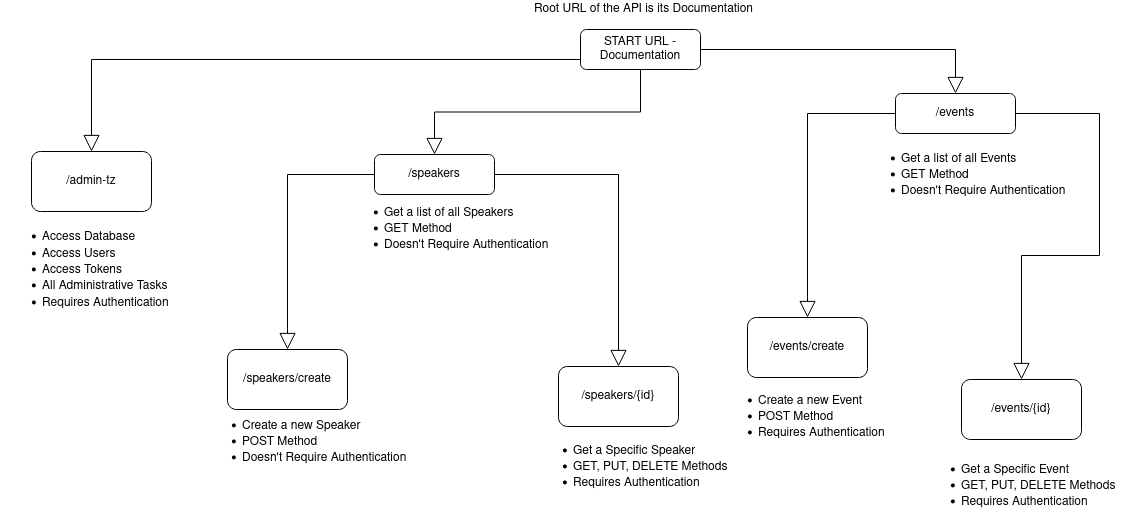

The diagram above was exported from draw.io. Its source (the exported page's mxGraphModel, read from the mxfile embedded in the PNG):
<mxGraphModel dx="868" dy="452" grid="0" gridSize="10" guides="1" tooltips="1" connect="1" arrows="1" fold="1" page="1" pageScale="1" pageWidth="1169" pageHeight="827" math="0" shadow="0">
  <root>
    <mxCell id="WIyWlLk6GJQsqaUBKTNV-0" />
    <mxCell id="WIyWlLk6GJQsqaUBKTNV-1" parent="WIyWlLk6GJQsqaUBKTNV-0" />
    <mxCell id="WIyWlLk6GJQsqaUBKTNV-3" value="START URL - Documentation" style="rounded=1;whiteSpace=wrap;html=1;fontSize=12;glass=0;strokeWidth=1;shadow=0;" parent="WIyWlLk6GJQsqaUBKTNV-1" vertex="1">
      <mxGeometry x="617" y="46" width="120" height="40" as="geometry" />
    </mxCell>
    <mxCell id="WIyWlLk6GJQsqaUBKTNV-7" value="&lt;div&gt;/speakers&lt;/div&gt;" style="rounded=1;whiteSpace=wrap;html=1;fontSize=12;glass=0;strokeWidth=1;shadow=0;" parent="WIyWlLk6GJQsqaUBKTNV-1" vertex="1">
      <mxGeometry x="411" y="171" width="120" height="40" as="geometry" />
    </mxCell>
    <mxCell id="B82SieM_eKHIcqzA3JKk-0" value="" style="endArrow=none;startArrow=block;html=1;rounded=0;startSize=14;endSize=14;sourcePerimeterSpacing=8;targetPerimeterSpacing=8;entryX=0;entryY=0.75;entryDx=0;entryDy=0;edgeStyle=orthogonalEdgeStyle;startFill=0;endFill=0;exitX=0.5;exitY=0;exitDx=0;exitDy=0;" edge="1" parent="WIyWlLk6GJQsqaUBKTNV-1" source="B82SieM_eKHIcqzA3JKk-2" target="WIyWlLk6GJQsqaUBKTNV-3">
      <mxGeometry width="50" height="50" relative="1" as="geometry">
        <mxPoint x="424" y="76" as="sourcePoint" />
        <mxPoint x="636" y="51" as="targetPoint" />
      </mxGeometry>
    </mxCell>
    <mxCell id="B82SieM_eKHIcqzA3JKk-2" value="/admin-tz" style="rounded=1;whiteSpace=wrap;html=1;hachureGap=4;" vertex="1" parent="WIyWlLk6GJQsqaUBKTNV-1">
      <mxGeometry x="68" y="168" width="120" height="60" as="geometry" />
    </mxCell>
    <mxCell id="B82SieM_eKHIcqzA3JKk-9" value="&lt;div align=&quot;left&quot;&gt;&lt;ul&gt;&lt;li&gt;Access Database&lt;/li&gt;&lt;li&gt;Access Users&lt;/li&gt;&lt;li&gt;Access Tokens&lt;/li&gt;&lt;li&gt;All Administrative Tasks&lt;/li&gt;&lt;li&gt;Requires Authentication&lt;br&gt;&lt;/li&gt;&lt;/ul&gt;&lt;/div&gt;" style="text;html=1;strokeColor=none;fillColor=none;align=left;verticalAlign=middle;whiteSpace=wrap;rounded=0;hachureGap=4;" vertex="1" parent="WIyWlLk6GJQsqaUBKTNV-1">
      <mxGeometry x="37" y="271" width="217" height="30" as="geometry" />
    </mxCell>
    <mxCell id="B82SieM_eKHIcqzA3JKk-16" value="" style="endArrow=none;startArrow=block;html=1;rounded=0;startSize=14;endSize=14;sourcePerimeterSpacing=8;targetPerimeterSpacing=8;entryX=0;entryY=0.5;entryDx=0;entryDy=0;edgeStyle=orthogonalEdgeStyle;startFill=0;endFill=0;exitX=0.5;exitY=0;exitDx=0;exitDy=0;" edge="1" parent="WIyWlLk6GJQsqaUBKTNV-1" source="B82SieM_eKHIcqzA3JKk-17" target="WIyWlLk6GJQsqaUBKTNV-7">
      <mxGeometry width="50" height="50" relative="1" as="geometry">
        <mxPoint x="484" y="206" as="sourcePoint" />
        <mxPoint x="658" y="210" as="targetPoint" />
      </mxGeometry>
    </mxCell>
    <mxCell id="B82SieM_eKHIcqzA3JKk-17" value="&lt;div&gt;/speakers/create&lt;/div&gt;" style="rounded=1;whiteSpace=wrap;html=1;hachureGap=4;" vertex="1" parent="WIyWlLk6GJQsqaUBKTNV-1">
      <mxGeometry x="264" y="366" width="120" height="60" as="geometry" />
    </mxCell>
    <mxCell id="B82SieM_eKHIcqzA3JKk-18" value="&lt;div align=&quot;left&quot;&gt;&lt;ul&gt;&lt;li&gt;Get a list of all Speakers&lt;/li&gt;&lt;li&gt;GET Method&lt;/li&gt;&lt;li&gt;Doesn't Require Authentication&lt;br&gt;&lt;/li&gt;&lt;/ul&gt;&lt;/div&gt;" style="text;html=1;strokeColor=none;fillColor=none;align=left;verticalAlign=middle;whiteSpace=wrap;rounded=0;hachureGap=4;" vertex="1" parent="WIyWlLk6GJQsqaUBKTNV-1">
      <mxGeometry x="379" y="230" width="216" height="30" as="geometry" />
    </mxCell>
    <mxCell id="B82SieM_eKHIcqzA3JKk-19" value="&lt;div align=&quot;left&quot;&gt;&lt;ul&gt;&lt;li&gt;Create a new Speaker&lt;/li&gt;&lt;li&gt;POST Method&lt;/li&gt;&lt;li&gt;Doesn't Require Authentication&lt;/li&gt;&lt;/ul&gt;&lt;/div&gt;" style="text;html=1;strokeColor=none;fillColor=none;align=left;verticalAlign=middle;whiteSpace=wrap;rounded=0;hachureGap=4;" vertex="1" parent="WIyWlLk6GJQsqaUBKTNV-1">
      <mxGeometry x="237" y="443" width="216" height="30" as="geometry" />
    </mxCell>
    <mxCell id="B82SieM_eKHIcqzA3JKk-20" value="&lt;div&gt;Root URL of the API is its Documentation&lt;/div&gt;" style="text;html=1;align=center;verticalAlign=middle;resizable=0;points=[];autosize=1;strokeColor=none;fillColor=none;hachureGap=4;" vertex="1" parent="WIyWlLk6GJQsqaUBKTNV-1">
      <mxGeometry x="565" y="17" width="229" height="18" as="geometry" />
    </mxCell>
    <mxCell id="B82SieM_eKHIcqzA3JKk-24" value="&lt;div&gt;/speakers/{id}&lt;/div&gt;" style="rounded=1;whiteSpace=wrap;html=1;hachureGap=4;" vertex="1" parent="WIyWlLk6GJQsqaUBKTNV-1">
      <mxGeometry x="595" y="383" width="120" height="60" as="geometry" />
    </mxCell>
    <mxCell id="B82SieM_eKHIcqzA3JKk-27" value="&lt;div align=&quot;left&quot;&gt;&lt;ul&gt;&lt;li&gt;Get a Specific Speaker&lt;/li&gt;&lt;li&gt;GET, PUT, DELETE Methods&lt;/li&gt;&lt;li&gt;Requires Authentication&lt;/li&gt;&lt;/ul&gt;&lt;/div&gt;" style="text;html=1;align=left;verticalAlign=middle;resizable=0;points=[];autosize=1;strokeColor=none;fillColor=none;hachureGap=4;" vertex="1" parent="WIyWlLk6GJQsqaUBKTNV-1">
      <mxGeometry x="568" y="445" width="204" height="76" as="geometry" />
    </mxCell>
    <mxCell id="B82SieM_eKHIcqzA3JKk-30" value="" style="endArrow=none;startArrow=block;html=1;rounded=0;startSize=14;endSize=14;sourcePerimeterSpacing=8;targetPerimeterSpacing=8;entryX=0.5;entryY=1;entryDx=0;entryDy=0;exitX=0.5;exitY=0;exitDx=0;exitDy=0;endFill=0;startFill=0;edgeStyle=orthogonalEdgeStyle;" edge="1" parent="WIyWlLk6GJQsqaUBKTNV-1" source="WIyWlLk6GJQsqaUBKTNV-7" target="WIyWlLk6GJQsqaUBKTNV-3">
      <mxGeometry width="50" height="50" relative="1" as="geometry">
        <mxPoint x="578" y="245" as="sourcePoint" />
        <mxPoint x="628" y="195" as="targetPoint" />
      </mxGeometry>
    </mxCell>
    <mxCell id="B82SieM_eKHIcqzA3JKk-31" value="&lt;div&gt;/events&lt;/div&gt;" style="rounded=1;whiteSpace=wrap;html=1;fontSize=12;glass=0;strokeWidth=1;shadow=0;" vertex="1" parent="WIyWlLk6GJQsqaUBKTNV-1">
      <mxGeometry x="932" y="110" width="120" height="40" as="geometry" />
    </mxCell>
    <mxCell id="B82SieM_eKHIcqzA3JKk-32" value="" style="endArrow=none;startArrow=block;html=1;rounded=0;startSize=14;endSize=14;sourcePerimeterSpacing=8;targetPerimeterSpacing=8;entryX=0;entryY=0.5;entryDx=0;entryDy=0;edgeStyle=orthogonalEdgeStyle;startFill=0;endFill=0;exitX=0.5;exitY=0;exitDx=0;exitDy=0;" edge="1" source="B82SieM_eKHIcqzA3JKk-33" target="B82SieM_eKHIcqzA3JKk-31" parent="WIyWlLk6GJQsqaUBKTNV-1">
      <mxGeometry width="50" height="50" relative="1" as="geometry">
        <mxPoint x="935" y="213" as="sourcePoint" />
        <mxPoint x="1109" y="217" as="targetPoint" />
      </mxGeometry>
    </mxCell>
    <mxCell id="B82SieM_eKHIcqzA3JKk-33" value="&lt;div&gt;/events/create&lt;/div&gt;" style="rounded=1;whiteSpace=wrap;html=1;hachureGap=4;" vertex="1" parent="WIyWlLk6GJQsqaUBKTNV-1">
      <mxGeometry x="784" y="334" width="120" height="60" as="geometry" />
    </mxCell>
    <mxCell id="B82SieM_eKHIcqzA3JKk-34" value="&lt;div align=&quot;left&quot;&gt;&lt;ul&gt;&lt;li&gt;Get a list of all Events&lt;br&gt;&lt;/li&gt;&lt;li&gt;GET Method&lt;/li&gt;&lt;li&gt;Doesn't Require Authentication&lt;br&gt;&lt;/li&gt;&lt;/ul&gt;&lt;/div&gt;" style="text;html=1;strokeColor=none;fillColor=none;align=left;verticalAlign=middle;whiteSpace=wrap;rounded=0;hachureGap=4;" vertex="1" parent="WIyWlLk6GJQsqaUBKTNV-1">
      <mxGeometry x="896" y="176" width="216" height="30" as="geometry" />
    </mxCell>
    <mxCell id="B82SieM_eKHIcqzA3JKk-36" value="/events/{id}" style="rounded=1;whiteSpace=wrap;html=1;hachureGap=4;" vertex="1" parent="WIyWlLk6GJQsqaUBKTNV-1">
      <mxGeometry x="998" y="396" width="120" height="60" as="geometry" />
    </mxCell>
    <mxCell id="B82SieM_eKHIcqzA3JKk-37" value="" style="endArrow=none;startArrow=block;html=1;rounded=0;startSize=14;endSize=14;sourcePerimeterSpacing=8;targetPerimeterSpacing=8;exitX=0.5;exitY=0;exitDx=0;exitDy=0;entryX=1;entryY=0.5;entryDx=0;entryDy=0;edgeStyle=orthogonalEdgeStyle;startFill=0;endFill=0;" edge="1" parent="WIyWlLk6GJQsqaUBKTNV-1" source="B82SieM_eKHIcqzA3JKk-24" target="WIyWlLk6GJQsqaUBKTNV-7">
      <mxGeometry width="50" height="50" relative="1" as="geometry">
        <mxPoint x="717" y="226" as="sourcePoint" />
        <mxPoint x="767" y="176" as="targetPoint" />
      </mxGeometry>
    </mxCell>
    <mxCell id="B82SieM_eKHIcqzA3JKk-38" value="" style="endArrow=none;startArrow=block;html=1;rounded=0;startSize=14;endSize=14;sourcePerimeterSpacing=8;targetPerimeterSpacing=8;entryX=1;entryY=0.5;entryDx=0;entryDy=0;exitX=0.5;exitY=0;exitDx=0;exitDy=0;edgeStyle=orthogonalEdgeStyle;startFill=0;endFill=0;" edge="1" parent="WIyWlLk6GJQsqaUBKTNV-1" source="B82SieM_eKHIcqzA3JKk-31" target="WIyWlLk6GJQsqaUBKTNV-3">
      <mxGeometry width="50" height="50" relative="1" as="geometry">
        <mxPoint x="717" y="226" as="sourcePoint" />
        <mxPoint x="767" y="176" as="targetPoint" />
      </mxGeometry>
    </mxCell>
    <mxCell id="B82SieM_eKHIcqzA3JKk-39" value="" style="endArrow=none;startArrow=block;html=1;rounded=0;startSize=14;endSize=14;sourcePerimeterSpacing=8;targetPerimeterSpacing=8;entryX=1;entryY=0.5;entryDx=0;entryDy=0;exitX=0.5;exitY=0;exitDx=0;exitDy=0;edgeStyle=orthogonalEdgeStyle;startFill=0;endFill=0;" edge="1" parent="WIyWlLk6GJQsqaUBKTNV-1" source="B82SieM_eKHIcqzA3JKk-36" target="B82SieM_eKHIcqzA3JKk-31">
      <mxGeometry width="50" height="50" relative="1" as="geometry">
        <mxPoint x="717" y="226" as="sourcePoint" />
        <mxPoint x="767" y="176" as="targetPoint" />
        <Array as="points">
          <mxPoint x="1058" y="272" />
          <mxPoint x="1136" y="272" />
          <mxPoint x="1136" y="130" />
        </Array>
      </mxGeometry>
    </mxCell>
    <mxCell id="B82SieM_eKHIcqzA3JKk-40" value="&lt;div align=&quot;left&quot;&gt;&lt;ul&gt;&lt;li&gt;Create a new Event&lt;br&gt;&lt;/li&gt;&lt;li&gt;POST Method&lt;/li&gt;&lt;li&gt;Requires Authentication&lt;/li&gt;&lt;/ul&gt;&lt;/div&gt;" style="text;html=1;strokeColor=none;fillColor=none;align=left;verticalAlign=middle;whiteSpace=wrap;rounded=0;hachureGap=4;" vertex="1" parent="WIyWlLk6GJQsqaUBKTNV-1">
      <mxGeometry x="753" y="418" width="216" height="30" as="geometry" />
    </mxCell>
    <mxCell id="B82SieM_eKHIcqzA3JKk-41" value="&lt;div align=&quot;left&quot;&gt;&lt;ul&gt;&lt;li&gt;Get a Specific Event&lt;br&gt;&lt;/li&gt;&lt;li&gt;GET, PUT, DELETE Methods&lt;/li&gt;&lt;li&gt;Requires Authentication&lt;/li&gt;&lt;/ul&gt;&lt;/div&gt;" style="text;html=1;align=left;verticalAlign=middle;resizable=0;points=[];autosize=1;strokeColor=none;fillColor=none;hachureGap=4;" vertex="1" parent="WIyWlLk6GJQsqaUBKTNV-1">
      <mxGeometry x="956" y="464" width="204" height="76" as="geometry" />
    </mxCell>
  </root>
</mxGraphModel>